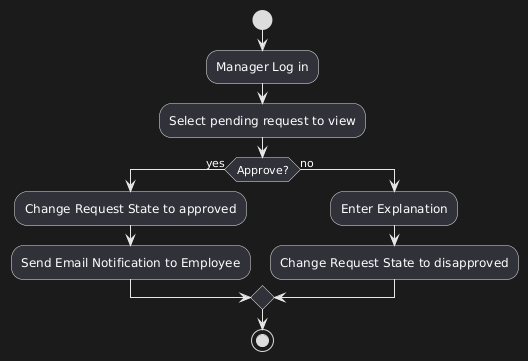

The diagram above was rendered by PlantUML. Its source (embedded in the PNG):
@startuml
start  
:Manager Log in;  
:Select pending request to view;  

if (Approve?) then (yes)  
    :Change Request State to approved;  
    :Send Email Notification to Employee;  
else (no)  
    :Enter Explanation;  
    :Change Request State to disapproved;  
endif  

stop
@enduml